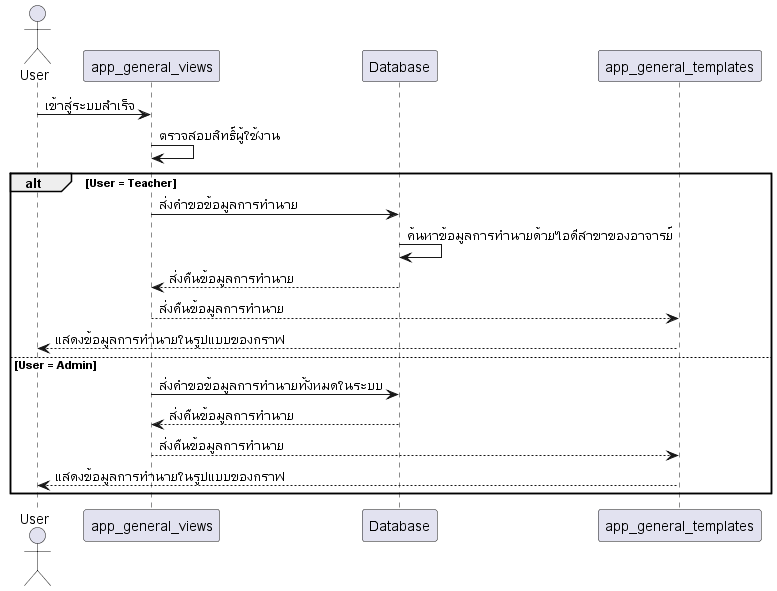

The diagram above was rendered by PlantUML. Its source (embedded in the PNG):
@startuml
actor User
User -> app_general_views: เข้าสู่ระบบสำเร็จ
app_general_views -> app_general_views: ตรวจสอบสิทธิ์ผู้ใช้งาน
alt User = Teacher
app_general_views -> Database: ส่งคำขอข้อมูลการทำนาย
Database -> Database: ค้นหาข้อมูลการทำนายด้วยไอดีสาขาของอาจารย์
Database --> app_general_views: ส่งคืนข้อมูลการทำนาย
app_general_views --> app_general_templates: ส่งคืนข้อมูลการทำนาย
app_general_templates --> User: แสดงข้อมูลการทำนายในรูปแบบของกราฟ
else User = Admin
app_general_views -> Database: ส่งคำขอข้อมูลการทำนายทั้งหมดในระบบ
Database --> app_general_views: ส่งคืนข้อมูลการทำนาย
app_general_views --> app_general_templates: ส่งคืนข้อมูลการทำนาย
app_general_templates --> User: แสดงข้อมูลการทำนายในรูปแบบของกราฟ
end
@enduml